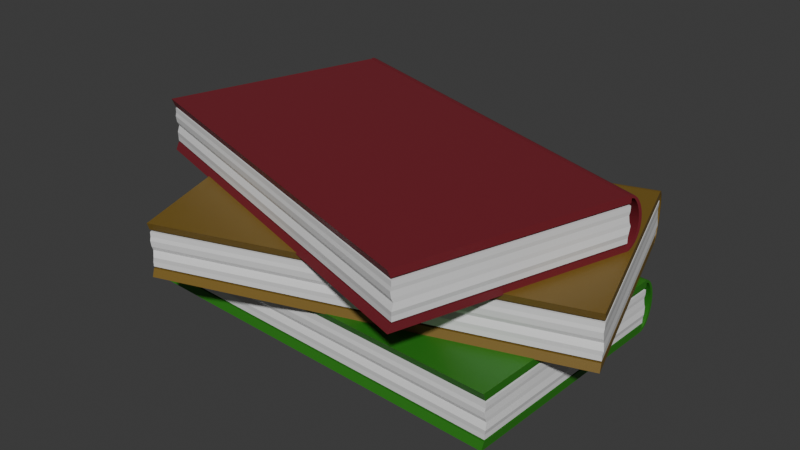 # Source: stackOfBooks.blend  (saved by Blender 5.0.118; exported with 4.5.12 LTS)
import bpy
from mathutils import Matrix  # noqa: F401  (used for matrix-valued properties, if any)

bpy.ops.wm.read_factory_settings(use_empty=True)
scene = bpy.context.scene
scene.name = 'Scene'

# ---- collections
col_collection = bpy.data.collections.new('Collection'); scene.collection.children.link(col_collection)
col_collection_2 = bpy.data.collections.new('Collection 2'); scene.collection.children.link(col_collection_2)

# ---- materials (node trees are filled in below, after node groups)
mat_material_007 = bpy.data.materials.new('Material.007')
mat_material_004 = bpy.data.materials.new('Material.004')
mat_material_005 = bpy.data.materials.new('Material.005')
mat_material_006 = bpy.data.materials.new('Material.006')
mat_material_010 = bpy.data.materials.new('Material.010')
mat_material_008 = bpy.data.materials.new('Material.008')
mat_material_009 = bpy.data.materials.new('Material.009')
mat_material_013 = bpy.data.materials.new('Material.013')
mat_material_011 = bpy.data.materials.new('Material.011')
mat_material_012 = bpy.data.materials.new('Material.012')

# ---- node groups
ng_smooth_by_angle = bpy.data.node_groups.new('Smooth by Angle', 'GeometryNodeTree')
_s = ng_smooth_by_angle.interface.new_socket(name='Mesh', in_out='OUTPUT', socket_type='NodeSocketGeometry')
_s = ng_smooth_by_angle.interface.new_socket(name='Mesh', in_out='INPUT', socket_type='NodeSocketGeometry')
_s = ng_smooth_by_angle.interface.new_socket(name='Angle', in_out='INPUT', socket_type='NodeSocketFloat')
_s.subtype = 'ANGLE'
_s.default_value = 0.5236
_s.min_value = 0.0
_s.max_value = 3.142
_s.description = 'Maximum face angle for smooth edges'
_s = ng_smooth_by_angle.interface.new_socket(name='Ignore Sharpness', in_out='INPUT', socket_type='NodeSocketBool')
_s.force_non_field = True
ng_smooth_by_angle.is_modifier = True
_N = ng_smooth_by_angle.nodes; _L = ng_smooth_by_angle.links
n0 = _N.new('GeometryNodeSetShadeSmooth'); n0.name = 'Set Shade Smooth'; n0.location = (120, -80)
n0.domain = 'EDGE'
n1 = _N.new('GeometryNodeSetShadeSmooth'); n1.name = 'Set Shade Smooth.001'; n1.location = (300, -80)
n2 = _N.new('NodeGroupOutput'); n2.name = 'Group Output'; n2.location = (480, -80)
n3 = _N.new('GeometryNodeInputMeshEdgeAngle'); n3.name = 'Edge Angle'; n3.location = (-440, -240)
n4 = _N.new('NodeGroupInput'); n4.name = 'Group Input'; n4.location = (-80, -80)
n5 = _N.new('GeometryNodeInputEdgeSmooth'); n5.name = 'Is Edge Smooth'; n5.location = (-260, -120)
n6 = _N.new('GeometryNodeInputShadeSmooth'); n6.name = 'Is Shade Smooth'; n6.location = (-440, -397)
n7 = _N.new('FunctionNodeCompare'); n7.name = 'Compare'; n7.location = (-260, -260)
n7.operation = 'LESS_EQUAL'
n7.inputs[6].default_value = (0.0, 0.0, 0.0, 0.0)
n7.inputs[7].default_value = (0.0, 0.0, 0.0, 0.0)
n8 = _N.new('FunctionNodeBooleanMath'); n8.name = 'Boolean Math.001'; n8.location = (-80, -260)
n9 = _N.new('NodeGroupInput'); n9.name = 'Group Input.001'; n9.location = (-440, -329)
n10 = _N.new('NodeGroupInput'); n10.name = 'Group Input.002'; n10.location = (-259, -189)
n11 = _N.new('FunctionNodeBooleanMath'); n11.name = 'Boolean Math'; n11.location = (-80, -149)
n11.operation = 'OR'
n12 = _N.new('FunctionNodeBooleanMath'); n12.name = 'Boolean Math.002'; n12.location = (-260, -380)
n12.operation = 'OR'
n13 = _N.new('NodeGroupInput'); n13.name = 'Group Input.003'; n13.location = (-440, -460)
_L.new(n3.outputs[0], n7.inputs[0])
_L.new(n1.outputs[0], n2.inputs[0])
_L.new(n9.outputs[1], n7.inputs[1])
_L.new(n7.outputs[0], n8.inputs[0])
_L.new(n4.outputs[0], n0.inputs[0])
_L.new(n0.outputs[0], n1.inputs[0])
_L.new(n8.outputs[0], n0.inputs[2])
_L.new(n10.outputs[2], n11.inputs[1])
_L.new(n5.outputs[0], n11.inputs[0])
_L.new(n11.outputs[0], n0.inputs[1])
_L.new(n13.outputs[2], n12.inputs[1])
_L.new(n6.outputs[0], n12.inputs[0])
_L.new(n12.outputs[0], n8.inputs[1])
n2.is_active_output = True

# ---- material node trees
mat_material_007.use_nodes = True; mat_material_007.node_tree.nodes.clear()
_N = mat_material_007.node_tree.nodes; _L = mat_material_007.node_tree.links
n0 = _N.new('ShaderNodeBsdfPrincipled'); n0.name = 'Principled BSDF'; n0.location = (-200, 100)
n0.inputs[0].default_value = (0.1878, 0.01681, 0.02624, 1.0)
n1 = _N.new('ShaderNodeOutputMaterial'); n1.name = 'Material Output'; n1.location = (200, 100)
_L.new(n0.outputs[0], n1.inputs[0])
n1.is_active_output = True
mat_material_004.use_nodes = True; mat_material_004.node_tree.nodes.clear()
_N = mat_material_004.node_tree.nodes; _L = mat_material_004.node_tree.links
n0 = _N.new('ShaderNodeBsdfPrincipled'); n0.name = 'Principled BSDF'; n0.location = (-200, 100)
n1 = _N.new('ShaderNodeOutputMaterial'); n1.name = 'Material Output'; n1.location = (200, 100)
_L.new(n0.outputs[0], n1.inputs[0])
n1.is_active_output = True
mat_material_005.use_nodes = True; mat_material_005.node_tree.nodes.clear()
_N = mat_material_005.node_tree.nodes; _L = mat_material_005.node_tree.links
n0 = _N.new('ShaderNodeBsdfPrincipled'); n0.name = 'Principled BSDF'; n0.location = (-200, 100)
n0.inputs[0].default_value = (0.1878, 0.01681, 0.02624, 1.0)
n1 = _N.new('ShaderNodeOutputMaterial'); n1.name = 'Material Output'; n1.location = (200, 100)
_L.new(n0.outputs[0], n1.inputs[0])
n1.is_active_output = True
mat_material_006.use_nodes = True; mat_material_006.node_tree.nodes.clear()
_N = mat_material_006.node_tree.nodes; _L = mat_material_006.node_tree.links
n0 = _N.new('ShaderNodeBsdfPrincipled'); n0.name = 'Principled BSDF'; n0.location = (-200, 100)
n0.inputs[0].default_value = (0.1878, 0.01681, 0.02624, 1.0)
n1 = _N.new('ShaderNodeOutputMaterial'); n1.name = 'Material Output'; n1.location = (200, 100)
_L.new(n0.outputs[0], n1.inputs[0])
n1.is_active_output = True
mat_material_010.use_nodes = True; mat_material_010.node_tree.nodes.clear()
_N = mat_material_010.node_tree.nodes; _L = mat_material_010.node_tree.links
n0 = _N.new('ShaderNodeBsdfPrincipled'); n0.name = 'Principled BSDF'; n0.location = (-200, 100)
n0.inputs[0].default_value = (0.1878, 0.1144, 0.01764, 1.0)
n1 = _N.new('ShaderNodeOutputMaterial'); n1.name = 'Material Output'; n1.location = (200, 100)
_L.new(n0.outputs[0], n1.inputs[0])
n1.is_active_output = True
mat_material_008.use_nodes = True; mat_material_008.node_tree.nodes.clear()
_N = mat_material_008.node_tree.nodes; _L = mat_material_008.node_tree.links
n0 = _N.new('ShaderNodeBsdfPrincipled'); n0.name = 'Principled BSDF'; n0.location = (-200, 100)
n0.inputs[0].default_value = (0.1878, 0.1144, 0.01764, 1.0)
n1 = _N.new('ShaderNodeOutputMaterial'); n1.name = 'Material Output'; n1.location = (200, 100)
_L.new(n0.outputs[0], n1.inputs[0])
n1.is_active_output = True
mat_material_009.use_nodes = True; mat_material_009.node_tree.nodes.clear()
_N = mat_material_009.node_tree.nodes; _L = mat_material_009.node_tree.links
n0 = _N.new('ShaderNodeBsdfPrincipled'); n0.name = 'Principled BSDF'; n0.location = (-200, 100)
n0.inputs[0].default_value = (0.1878, 0.1144, 0.01764, 1.0)
n1 = _N.new('ShaderNodeOutputMaterial'); n1.name = 'Material Output'; n1.location = (200, 100)
_L.new(n0.outputs[0], n1.inputs[0])
n1.is_active_output = True
mat_material_013.use_nodes = True; mat_material_013.node_tree.nodes.clear()
_N = mat_material_013.node_tree.nodes; _L = mat_material_013.node_tree.links
n0 = _N.new('ShaderNodeBsdfPrincipled'); n0.name = 'Principled BSDF'; n0.location = (-200, 100)
n0.inputs[0].default_value = (0.02519, 0.1878, 0.01096, 1.0)
n1 = _N.new('ShaderNodeOutputMaterial'); n1.name = 'Material Output'; n1.location = (200, 100)
_L.new(n0.outputs[0], n1.inputs[0])
n1.is_active_output = True
mat_material_011.use_nodes = True; mat_material_011.node_tree.nodes.clear()
_N = mat_material_011.node_tree.nodes; _L = mat_material_011.node_tree.links
n0 = _N.new('ShaderNodeBsdfPrincipled'); n0.name = 'Principled BSDF'; n0.location = (-200, 100)
n0.inputs[0].default_value = (0.02519, 0.1878, 0.01096, 1.0)
n1 = _N.new('ShaderNodeOutputMaterial'); n1.name = 'Material Output'; n1.location = (200, 100)
_L.new(n0.outputs[0], n1.inputs[0])
n1.is_active_output = True
mat_material_012.use_nodes = True; mat_material_012.node_tree.nodes.clear()
_N = mat_material_012.node_tree.nodes; _L = mat_material_012.node_tree.links
n0 = _N.new('ShaderNodeBsdfPrincipled'); n0.name = 'Principled BSDF'; n0.location = (-200, 100)
n0.inputs[0].default_value = (0.02519, 0.1878, 0.01096, 1.0)
n1 = _N.new('ShaderNodeOutputMaterial'); n1.name = 'Material Output'; n1.location = (200, 100)
_L.new(n0.outputs[0], n1.inputs[0])
n1.is_active_output = True

# ---- world
world_world = bpy.data.worlds.new('World'); scene.world = world_world
world_world.use_nodes = True; world_world.node_tree.nodes.clear()
_N = world_world.node_tree.nodes; _L = world_world.node_tree.links
n0 = _N.new('ShaderNodeOutputWorld'); n0.name = 'World Output'; n0.location = (200, 100)
n1 = _N.new('ShaderNodeBackground'); n1.name = 'Background'; n1.location = (-200, 100)
n1.inputs[0].default_value = (0.05088, 0.05088, 0.05088, 1.0)
_L.new(n1.outputs[0], n0.inputs[0])
n0.is_active_output = True
world_world.color = (0.05088, 0.05088, 0.05088)
world_world.sun_shadow_jitter_overblur = 0.0

# ---- meshes
me_cube_004 = bpy.data.meshes.new('Cube.004')
me_cube_004.from_pydata([(-1.0, -1.02, -1.0), (-1.0, -1.002, -0.9728), (-1.0, 0.3258, -1.0), (-1.0, 0.3258, -0.9728), (1.0, -1.02, -1.0), (1.0, -1.002, -0.9728), (1.0, 0.3258, -1.0), (1.0, 0.3258, -0.9728)], [], [(0, 1, 3, 2), (2, 3, 7, 6), (6, 7, 5, 4), (4, 5, 1, 0), (2, 6, 4, 0), (7, 3, 1, 5)])
_uv = me_cube_004.uv_layers.new(name='UVMap')
_uv.uv.foreach_set('vector', [0.375, 0.0, 0.625, 0.0, 0.625, 0.25, 0.375, 0.25, 0.375, 0.25, 0.625, 0.25, 0.625, 0.5, 0.375, 0.5, 0.375, 0.5, 0.625, 0.5, 0.625, 0.75, 0.375, 0.75, 0.375, 0.75, 0.625, 0.75, 0.625, 1.0, 0.375, 1.0, 0.125, 0.5, 0.375, 0.5, 0.375, 0.75, 0.125, 0.75, 0.625, 0.5, 0.875, 0.5, 0.875, 0.75, 0.625, 0.75])
me_cube_004.materials.append(mat_material_007)
me_cube_004.update()
me_cube_005 = bpy.data.meshes.new('Cube.005')
me_cube_005.from_pydata([(-1.0, -1.0, -1.0), (-1.0, -1.0, -0.8775), (-1.0, 0.3258, -1.0), (-1.0, 0.3258, -0.8775), (1.0, -1.0, -1.0), (1.0, -1.0, -0.8775), (1.0, 0.3258, -1.0), (1.0, 0.3258, -0.8775), (-1.0, -1.0, -0.9825), (-0.9951, -1.003, -0.9667), (-0.9997, -0.9896, -0.9444), (-1.0, -1.0, -0.93), (-1.002, -1.004, -0.9083), (-1.0, -1.0, -0.895), (-1.0, 0.3258, -0.895), (-1.002, 0.3218, -0.9083), (-1.0, 0.3258, -0.93), (-0.9997, 0.3362, -0.9444), (-0.9951, 0.3232, -0.9667), (-1.0, 0.3258, -0.9825), (1.0, 0.3258, -0.895), (0.9979, 0.3218, -0.9083), (1.0, 0.3258, -0.93), (1.0, 0.3362, -0.9444), (1.005, 0.3232, -0.9667), (1.0, 0.3258, -0.9825), (1.0, -1.0, -0.895), (0.9979, -1.004, -0.9083), (1.0, -1.0, -0.93), (1.0, -0.9896, -0.9444), (1.005, -1.003, -0.9667), (1.0, -1.0, -0.9825)], [], [(13, 1, 3, 14), (14, 3, 7, 20), (20, 7, 5, 26), (26, 5, 1, 13), (2, 6, 4, 0), (7, 3, 1, 5), (4, 31, 8, 0), (31, 30, 9, 8), (30, 29, 10, 9), (29, 28, 11, 10), (28, 27, 12, 11), (27, 26, 13, 12), (6, 25, 31, 4), (25, 24, 30, 31), (24, 23, 29, 30), (23, 22, 28, 29), (22, 21, 27, 28), (21, 20, 26, 27), (2, 19, 25, 6), (19, 18, 24, 25), (18, 17, 23, 24), (17, 16, 22, 23), (16, 15, 21, 22), (15, 14, 20, 21), (0, 8, 19, 2), (8, 9, 18, 19), (9, 10, 17, 18), (10, 11, 16, 17), (11, 12, 15, 16), (12, 13, 14, 15)])
_uv = me_cube_005.uv_layers.new(name='UVMap')
_uv.uv.foreach_set('vector', [0.5893, 0.0, 0.625, 0.0, 0.625, 0.25, 0.5893, 0.25, 0.5893, 0.25, 0.625, 0.25, 0.625, 0.5, 0.5893, 0.5, 0.5893, 0.5, 0.625, 0.5, 0.625, 0.75, 0.5893, 0.75, 0.5893, 0.75, 0.625, 0.75, 0.625, 1.0, 0.5893, 1.0, 0.125, 0.5, 0.375, 0.5, 0.375, 0.75, 0.125, 0.75, 0.625, 0.5, 0.875, 0.5, 0.875, 0.75, 0.625, 0.75, 0.375, 0.75, 0.4107, 0.75, 0.4107, 1.0, 0.375, 1.0, 0.4107, 0.75, 0.4464, 0.75, 0.4464, 1.0, 0.4107, 1.0, 0.4464, 0.75, 0.4821, 0.75, 0.4821, 1.0, 0.4464, 1.0, 0.4821, 0.75, 0.5179, 0.75, 0.5179, 1.0, 0.4821, 1.0, 0.5179, 0.75, 0.5536, 0.75, 0.5536, 1.0, 0.5179, 1.0, 0.5536, 0.75, 0.5893, 0.75, 0.5893, 1.0, 0.5536, 1.0, 0.375, 0.5, 0.4107, 0.5, 0.4107, 0.75, 0.375, 0.75, 0.4107, 0.5, 0.4464, 0.5, 0.4464, 0.75, 0.4107, 0.75, 0.4464, 0.5, 0.4821, 0.5, 0.4821, 0.75, 0.4464, 0.75, 0.4821, 0.5, 0.5179, 0.5, 0.5179, 0.75, 0.4821, 0.75, 0.5179, 0.5, 0.5536, 0.5, 0.5536, 0.75, 0.5179, 0.75, 0.5536, 0.5, 0.5893, 0.5, 0.5893, 0.75, 0.5536, 0.75, 0.375, 0.25, 0.4107, 0.25, 0.4107, 0.5, 0.375, 0.5, 0.4107, 0.25, 0.4464, 0.25, 0.4464, 0.5, 0.4107, 0.5, 0.4464, 0.25, 0.4821, 0.25, 0.4821, 0.5, 0.4464, 0.5, 0.4821, 0.25, 0.5179, 0.25, 0.5179, 0.5, 0.4821, 0.5, 0.5179, 0.25, 0.5536, 0.25, 0.5536, 0.5, 0.5179, 0.5, 0.5536, 0.25, 0.5893, 0.25, 0.5893, 0.5, 0.5536, 0.5, 0.375, 0.0, 0.4107, 0.0, 0.4107, 0.25, 0.375, 0.25, 0.4107, 0.0, 0.4464, 0.0, 0.4464, 0.25, 0.4107, 0.25, 0.4464, 0.0, 0.4821, 0.0, 0.4821, 0.25, 0.4464, 0.25, 0.4821, 0.0, 0.5179, 0.0, 0.5179, 0.25, 0.4821, 0.25, 0.5179, 0.0, 0.5536, 0.0, 0.5536, 0.25, 0.5179, 0.25, 0.5536, 0.0, 0.5893, 0.0, 0.5893, 0.25, 0.5536, 0.25])
me_cube_005.materials.append(mat_material_004)
me_cube_005.update()
me_cube_006 = bpy.data.meshes.new('Cube.006')
me_cube_006.from_pydata([(-1.0, -1.002, -1.0), (-1.0, -1.02, -0.9728), (-1.0, 0.3258, -1.0), (-1.0, 0.3258, -0.9728), (1.0, -1.002, -1.0), (1.0, -1.02, -0.9728), (1.0, 0.3258, -1.0), (1.0, 0.3258, -0.9728)], [], [(0, 1, 3, 2), (2, 3, 7, 6), (6, 7, 5, 4), (4, 5, 1, 0), (2, 6, 4, 0), (7, 3, 1, 5)])
_uv = me_cube_006.uv_layers.new(name='UVMap')
_uv.uv.foreach_set('vector', [0.375, 0.0, 0.625, 0.0, 0.625, 0.25, 0.375, 0.25, 0.375, 0.25, 0.625, 0.25, 0.625, 0.5, 0.375, 0.5, 0.375, 0.5, 0.625, 0.5, 0.625, 0.75, 0.375, 0.75, 0.375, 0.75, 0.625, 0.75, 0.625, 1.0, 0.375, 1.0, 0.125, 0.5, 0.375, 0.5, 0.375, 0.75, 0.125, 0.75, 0.625, 0.5, 0.875, 0.5, 0.875, 0.75, 0.625, 0.75])
me_cube_006.materials.append(mat_material_005)
me_cube_006.update()
me_cylinder_001 = bpy.data.meshes.new('Cylinder.001')
me_cylinder_001.from_pydata([(-6.685e-07, 1.0, -9.854), (7.522e-07, 1.0, 10.96), (0.1951, 0.9808, -9.854), (0.1951, 0.9808, 10.96), (0.3827, 0.9239, -9.854), (0.3827, 0.9239, 10.96), (0.5556, 0.8315, -9.854), (0.5556, 0.8315, 10.96), (0.7071, 0.7071, -9.854), (0.7071, 0.7071, 10.96), (0.8315, 0.5556, -9.854), (0.8315, 0.5556, 10.96), (0.9239, 0.3827, -9.854), (0.9239, 0.3827, 10.96), (0.9808, 0.1951, -9.854), (0.9808, 0.1951, 10.96), (-0.9808, 0.1951, -9.854), (-0.9808, 0.1951, 10.96), (-0.9239, 0.3827, -9.854), (-0.9239, 0.3827, 10.96), (-0.8315, 0.5556, -9.854), (-0.8315, 0.5556, 10.96), (-0.7071, 0.7071, -9.854), (-0.7071, 0.7071, 10.96), (-0.5556, 0.8315, -9.854), (-0.5556, 0.8315, 10.96), (-0.3827, 0.9239, -9.854), (-0.3827, 0.9239, 10.96), (-0.1951, 0.9808, -9.854), (-0.1951, 0.9808, 10.96), (-6.703e-07, 0.8151, -9.854), (0.1951, 0.7958, -9.854), (0.1951, 0.7958, 10.96), (7.504e-07, 0.8151, 10.96), (0.3827, 0.7389, -9.854), (0.3827, 0.7389, 10.96), (0.5556, 0.6465, -9.854), (0.5556, 0.6465, 10.96), (0.7071, 0.5222, -9.854), (0.7071, 0.5222, 10.96), (0.8315, 0.3706, -9.854), (0.8315, 0.3706, 10.96), (0.8699, 0.1977, -9.854), (0.8699, 0.1977, 10.96), (0.9808, 0.01015, -9.854), (0.9808, 0.01015, 10.96), (-0.9808, 0.01015, 10.96), (-0.9808, 0.01015, -9.854), (-0.8586, 0.1977, -9.854), (-0.8586, 0.1977, 10.96), (-0.8315, 0.3706, -9.854), (-0.8315, 0.3706, 10.96), (-0.7071, 0.5222, -9.854), (-0.7071, 0.5222, 10.96), (-0.5556, 0.6465, -9.854), (-0.5556, 0.6465, 10.96), (-0.3827, 0.7389, -9.854), (-0.3827, 0.7389, 10.96), (-0.1951, 0.7958, -9.854), (-0.1951, 0.7958, 10.96)], [], [(0, 2, 3, 1), (2, 4, 5, 3), (4, 6, 7, 5), (6, 8, 9, 7), (8, 10, 11, 9), (10, 12, 13, 11), (12, 14, 15, 13), (16, 18, 19, 17), (18, 20, 21, 19), (20, 22, 23, 21), (22, 24, 25, 23), (24, 26, 27, 25), (26, 28, 29, 27), (28, 0, 1, 29), (30, 33, 32, 31), (31, 32, 35, 34), (34, 35, 37, 36), (36, 37, 39, 38), (38, 39, 41, 40), (40, 41, 43, 42), (42, 43, 45, 44), (47, 46, 49, 48), (48, 49, 51, 50), (50, 51, 53, 52), (52, 53, 55, 54), (54, 55, 57, 56), (56, 57, 59, 58), (58, 59, 33, 30), (7, 9, 39, 37), (28, 26, 56, 58), (27, 29, 59, 57), (20, 18, 48, 50), (10, 8, 38, 40), (2, 0, 30, 31), (19, 21, 51, 49), (9, 11, 41, 39), (0, 28, 58, 30), (1, 3, 32, 33), (29, 1, 33, 59), (22, 20, 50, 52), (12, 10, 40, 42), (21, 23, 53, 51), (11, 13, 43, 41), (4, 2, 31, 34), (3, 5, 35, 32), (24, 22, 52, 54), (14, 12, 42, 44), (23, 25, 55, 53), (13, 15, 45, 43), (6, 4, 34, 36), (15, 14, 44, 45), (5, 7, 37, 35), (26, 24, 54, 56), (16, 17, 46, 47), (25, 27, 57, 55), (18, 16, 47, 48), (8, 6, 36, 38), (17, 19, 49, 46)])
me_cylinder_001.polygons.foreach_set('use_smooth', [True] * 58)
_uv = me_cylinder_001.uv_layers.new(name='UVMap')
_uv.uv.foreach_set('vector', [1.0, 0.5, 0.9688, 0.5, 0.9688, 1.0, 1.0, 1.0, 0.9688, 0.5, 0.9375, 0.5, 0.9375, 1.0, 0.9688, 1.0, 0.9375, 0.5, 0.9062, 0.5, 0.9062, 1.0, 0.9375, 1.0, 0.9062, 0.5, 0.875, 0.5, 0.875, 1.0, 0.9062, 1.0, 0.875, 0.5, 0.8438, 0.5, 0.8438, 1.0, 0.875, 1.0, 0.8438, 0.5, 0.8125, 0.5, 0.8125, 1.0, 0.8438, 1.0, 0.8125, 0.5, 0.7812, 0.5, 0.7812, 1.0, 0.8125, 1.0, 0.2188, 0.5, 0.1875, 0.5, 0.1875, 1.0, 0.2188, 1.0, 0.1875, 0.5, 0.1562, 0.5, 0.1562, 1.0, 0.1875, 1.0, 0.1562, 0.5, 0.125, 0.5, 0.125, 1.0, 0.1562, 1.0, 0.125, 0.5, 0.09375, 0.5, 0.09375, 1.0, 0.125, 1.0, 0.09375, 0.5, 0.0625, 0.5, 0.0625, 1.0, 0.09375, 1.0, 0.0625, 0.5, 0.03125, 0.5, 0.03125, 1.0, 0.0625, 1.0, 0.03125, 0.5, 0.0, 0.5, 0.0, 1.0, 0.03125, 1.0, 1.0, 0.5, 1.0, 1.0, 0.9688, 1.0, 0.9688, 0.5, 0.9688, 0.5, 0.9688, 1.0, 0.9375, 1.0, 0.9375, 0.5, 0.9375, 0.5, 0.9375, 1.0, 0.9062, 1.0, 0.9062, 0.5, 0.9062, 0.5, 0.9062, 1.0, 0.875, 1.0, 0.875, 0.5, 0.875, 0.5, 0.875, 1.0, 0.8438, 1.0, 0.8438, 0.5, 0.8438, 0.5, 0.8438, 1.0, 0.8125, 1.0, 0.8125, 0.5, 0.8125, 0.5, 0.8125, 1.0, 0.7812, 1.0, 0.7812, 0.5, 0.2188, 0.5, 0.2188, 1.0, 0.1875, 1.0, 0.1875, 0.5, 0.1875, 0.5, 0.1875, 1.0, 0.1562, 1.0, 0.1562, 0.5, 0.1562, 0.5, 0.1562, 1.0, 0.125, 1.0, 0.125, 0.5, 0.125, 0.5, 0.125, 1.0, 0.09375, 1.0, 0.09375, 0.5, 0.09375, 0.5, 0.09375, 1.0, 0.0625, 1.0, 0.0625, 0.5, 0.0625, 0.5, 0.0625, 1.0, 0.03125, 1.0, 0.03125, 0.5, 0.03125, 0.5, 0.03125, 1.0, 0.0, 1.0, 0.0, 0.5, 0.9062, 1.0, 0.875, 1.0, 0.875, 1.0, 0.9062, 1.0, 0.03125, 0.5, 0.0625, 0.5, 0.0625, 0.5, 0.03125, 0.5, 0.0625, 1.0, 0.03125, 1.0, 0.03125, 1.0, 0.0625, 1.0, 0.1562, 0.5, 0.1875, 0.5, 0.1875, 0.5, 0.1562, 0.5, 0.8438, 0.5, 0.875, 0.5, 0.875, 0.5, 0.8438, 0.5, 0.9688, 0.5, 1.0, 0.5, 1.0, 0.5, 0.9688, 0.5, 0.1875, 1.0, 0.1562, 1.0, 0.1562, 1.0, 0.1875, 1.0, 0.875, 1.0, 0.8438, 1.0, 0.8438, 1.0, 0.875, 1.0, 0.0, 0.5, 0.03125, 0.5, 0.03125, 0.5, 0.0, 0.5, 1.0, 1.0, 0.9688, 1.0, 0.9688, 1.0, 1.0, 1.0, 0.03125, 1.0, 0.0, 1.0, 0.0, 1.0, 0.03125, 1.0, 0.125, 0.5, 0.1562, 0.5, 0.1562, 0.5, 0.125, 0.5, 0.8125, 0.5, 0.8438, 0.5, 0.8438, 0.5, 0.8125, 0.5, 0.1562, 1.0, 0.125, 1.0, 0.125, 1.0, 0.1562, 1.0, 0.8438, 1.0, 0.8125, 1.0, 0.8125, 1.0, 0.8438, 1.0, 0.9375, 0.5, 0.9688, 0.5, 0.9688, 0.5, 0.9375, 0.5, 0.9688, 1.0, 0.9375, 1.0, 0.9375, 1.0, 0.9688, 1.0, 0.09375, 0.5, 0.125, 0.5, 0.125, 0.5, 0.09375, 0.5, 0.7812, 0.5, 0.8125, 0.5, 0.8125, 0.5, 0.7812, 0.5, 0.125, 1.0, 0.09375, 1.0, 0.09375, 1.0, 0.125, 1.0, 0.8125, 1.0, 0.7812, 1.0, 0.7812, 1.0, 0.8125, 1.0, 0.9062, 0.5, 0.9375, 0.5, 0.9375, 0.5, 0.9062, 0.5, 0.7812, 1.0, 0.7812, 0.5, 0.7812, 0.5, 0.7812, 1.0, 0.9375, 1.0, 0.9062, 1.0, 0.9062, 1.0, 0.9375, 1.0, 0.0625, 0.5, 0.09375, 0.5, 0.09375, 0.5, 0.0625, 0.5, 0.2188, 0.5, 0.2188, 1.0, 0.2188, 1.0, 0.2188, 0.5, 0.09375, 1.0, 0.0625, 1.0, 0.0625, 1.0, 0.09375, 1.0, 0.1875, 0.5, 0.2188, 0.5, 0.2188, 0.5, 0.1875, 0.5, 0.875, 0.5, 0.9062, 0.5, 0.9062, 0.5, 0.875, 0.5, 0.2188, 1.0, 0.1875, 1.0, 0.1875, 1.0, 0.2188, 1.0])
me_cylinder_001.materials.append(mat_material_006)
me_cylinder_001.update()
me_cube_007 = bpy.data.meshes.new('Cube.007')
me_cube_007.from_pydata([(-1.0, -1.02, -1.0), (-1.0, -1.002, -0.9728), (-1.0, 0.3258, -1.0), (-1.0, 0.3258, -0.9728), (1.0, -1.02, -1.0), (1.0, -1.002, -0.9728), (1.0, 0.3258, -1.0), (1.0, 0.3258, -0.9728)], [], [(0, 1, 3, 2), (2, 3, 7, 6), (6, 7, 5, 4), (4, 5, 1, 0), (2, 6, 4, 0), (7, 3, 1, 5)])
_uv = me_cube_007.uv_layers.new(name='UVMap')
_uv.uv.foreach_set('vector', [0.375, 0.0, 0.625, 0.0, 0.625, 0.25, 0.375, 0.25, 0.375, 0.25, 0.625, 0.25, 0.625, 0.5, 0.375, 0.5, 0.375, 0.5, 0.625, 0.5, 0.625, 0.75, 0.375, 0.75, 0.375, 0.75, 0.625, 0.75, 0.625, 1.0, 0.375, 1.0, 0.125, 0.5, 0.375, 0.5, 0.375, 0.75, 0.125, 0.75, 0.625, 0.5, 0.875, 0.5, 0.875, 0.75, 0.625, 0.75])
me_cube_007.materials.append(mat_material_010)
me_cube_007.update()
me_cube_008 = bpy.data.meshes.new('Cube.008')
me_cube_008.from_pydata([(-1.0, -1.0, -1.0), (-1.0, -1.0, -0.8775), (-1.0, 0.3258, -1.0), (-1.0, 0.3258, -0.8775), (1.0, -1.0, -1.0), (1.0, -1.0, -0.8775), (1.0, 0.3258, -1.0), (1.0, 0.3258, -0.8775), (-1.0, -1.0, -0.9825), (-0.9951, -1.003, -0.9667), (-0.9997, -0.9896, -0.9444), (-1.0, -1.0, -0.93), (-1.002, -1.004, -0.9083), (-1.0, -1.0, -0.895), (-1.0, 0.3258, -0.895), (-1.002, 0.3218, -0.9083), (-1.0, 0.3258, -0.93), (-0.9997, 0.3362, -0.9444), (-0.9951, 0.3232, -0.9667), (-1.0, 0.3258, -0.9825), (1.0, 0.3258, -0.895), (0.9979, 0.3218, -0.9083), (1.0, 0.3258, -0.93), (1.0, 0.3362, -0.9444), (1.005, 0.3232, -0.9667), (1.0, 0.3258, -0.9825), (1.0, -1.0, -0.895), (0.9979, -1.004, -0.9083), (1.0, -1.0, -0.93), (1.0, -0.9896, -0.9444), (1.005, -1.003, -0.9667), (1.0, -1.0, -0.9825)], [], [(13, 1, 3, 14), (14, 3, 7, 20), (20, 7, 5, 26), (26, 5, 1, 13), (2, 6, 4, 0), (7, 3, 1, 5), (4, 31, 8, 0), (31, 30, 9, 8), (30, 29, 10, 9), (29, 28, 11, 10), (28, 27, 12, 11), (27, 26, 13, 12), (6, 25, 31, 4), (25, 24, 30, 31), (24, 23, 29, 30), (23, 22, 28, 29), (22, 21, 27, 28), (21, 20, 26, 27), (2, 19, 25, 6), (19, 18, 24, 25), (18, 17, 23, 24), (17, 16, 22, 23), (16, 15, 21, 22), (15, 14, 20, 21), (0, 8, 19, 2), (8, 9, 18, 19), (9, 10, 17, 18), (10, 11, 16, 17), (11, 12, 15, 16), (12, 13, 14, 15)])
_uv = me_cube_008.uv_layers.new(name='UVMap')
_uv.uv.foreach_set('vector', [0.5893, 0.0, 0.625, 0.0, 0.625, 0.25, 0.5893, 0.25, 0.5893, 0.25, 0.625, 0.25, 0.625, 0.5, 0.5893, 0.5, 0.5893, 0.5, 0.625, 0.5, 0.625, 0.75, 0.5893, 0.75, 0.5893, 0.75, 0.625, 0.75, 0.625, 1.0, 0.5893, 1.0, 0.125, 0.5, 0.375, 0.5, 0.375, 0.75, 0.125, 0.75, 0.625, 0.5, 0.875, 0.5, 0.875, 0.75, 0.625, 0.75, 0.375, 0.75, 0.4107, 0.75, 0.4107, 1.0, 0.375, 1.0, 0.4107, 0.75, 0.4464, 0.75, 0.4464, 1.0, 0.4107, 1.0, 0.4464, 0.75, 0.4821, 0.75, 0.4821, 1.0, 0.4464, 1.0, 0.4821, 0.75, 0.5179, 0.75, 0.5179, 1.0, 0.4821, 1.0, 0.5179, 0.75, 0.5536, 0.75, 0.5536, 1.0, 0.5179, 1.0, 0.5536, 0.75, 0.5893, 0.75, 0.5893, 1.0, 0.5536, 1.0, 0.375, 0.5, 0.4107, 0.5, 0.4107, 0.75, 0.375, 0.75, 0.4107, 0.5, 0.4464, 0.5, 0.4464, 0.75, 0.4107, 0.75, 0.4464, 0.5, 0.4821, 0.5, 0.4821, 0.75, 0.4464, 0.75, 0.4821, 0.5, 0.5179, 0.5, 0.5179, 0.75, 0.4821, 0.75, 0.5179, 0.5, 0.5536, 0.5, 0.5536, 0.75, 0.5179, 0.75, 0.5536, 0.5, 0.5893, 0.5, 0.5893, 0.75, 0.5536, 0.75, 0.375, 0.25, 0.4107, 0.25, 0.4107, 0.5, 0.375, 0.5, 0.4107, 0.25, 0.4464, 0.25, 0.4464, 0.5, 0.4107, 0.5, 0.4464, 0.25, 0.4821, 0.25, 0.4821, 0.5, 0.4464, 0.5, 0.4821, 0.25, 0.5179, 0.25, 0.5179, 0.5, 0.4821, 0.5, 0.5179, 0.25, 0.5536, 0.25, 0.5536, 0.5, 0.5179, 0.5, 0.5536, 0.25, 0.5893, 0.25, 0.5893, 0.5, 0.5536, 0.5, 0.375, 0.0, 0.4107, 0.0, 0.4107, 0.25, 0.375, 0.25, 0.4107, 0.0, 0.4464, 0.0, 0.4464, 0.25, 0.4107, 0.25, 0.4464, 0.0, 0.4821, 0.0, 0.4821, 0.25, 0.4464, 0.25, 0.4821, 0.0, 0.5179, 0.0, 0.5179, 0.25, 0.4821, 0.25, 0.5179, 0.0, 0.5536, 0.0, 0.5536, 0.25, 0.5179, 0.25, 0.5536, 0.0, 0.5893, 0.0, 0.5893, 0.25, 0.5536, 0.25])
me_cube_008.materials.append(mat_material_004)
me_cube_008.update()
me_cube_009 = bpy.data.meshes.new('Cube.009')
me_cube_009.from_pydata([(-1.0, -1.002, -1.0), (-1.0, -1.02, -0.9728), (-1.0, 0.3258, -1.0), (-1.0, 0.3258, -0.9728), (1.0, -1.002, -1.0), (1.0, -1.02, -0.9728), (1.0, 0.3258, -1.0), (1.0, 0.3258, -0.9728)], [], [(0, 1, 3, 2), (2, 3, 7, 6), (6, 7, 5, 4), (4, 5, 1, 0), (2, 6, 4, 0), (7, 3, 1, 5)])
_uv = me_cube_009.uv_layers.new(name='UVMap')
_uv.uv.foreach_set('vector', [0.375, 0.0, 0.625, 0.0, 0.625, 0.25, 0.375, 0.25, 0.375, 0.25, 0.625, 0.25, 0.625, 0.5, 0.375, 0.5, 0.375, 0.5, 0.625, 0.5, 0.625, 0.75, 0.375, 0.75, 0.375, 0.75, 0.625, 0.75, 0.625, 1.0, 0.375, 1.0, 0.125, 0.5, 0.375, 0.5, 0.375, 0.75, 0.125, 0.75, 0.625, 0.5, 0.875, 0.5, 0.875, 0.75, 0.625, 0.75])
me_cube_009.materials.append(mat_material_008)
me_cube_009.update()
me_cylinder_002 = bpy.data.meshes.new('Cylinder.002')
me_cylinder_002.from_pydata([(-6.685e-07, 1.0, -9.854), (7.522e-07, 1.0, 10.96), (0.1951, 0.9808, -9.854), (0.1951, 0.9808, 10.96), (0.3827, 0.9239, -9.854), (0.3827, 0.9239, 10.96), (0.5556, 0.8315, -9.854), (0.5556, 0.8315, 10.96), (0.7071, 0.7071, -9.854), (0.7071, 0.7071, 10.96), (0.8315, 0.5556, -9.854), (0.8315, 0.5556, 10.96), (0.9239, 0.3827, -9.854), (0.9239, 0.3827, 10.96), (0.9808, 0.1951, -9.854), (0.9808, 0.1951, 10.96), (-0.9808, 0.1951, -9.854), (-0.9808, 0.1951, 10.96), (-0.9239, 0.3827, -9.854), (-0.9239, 0.3827, 10.96), (-0.8315, 0.5556, -9.854), (-0.8315, 0.5556, 10.96), (-0.7071, 0.7071, -9.854), (-0.7071, 0.7071, 10.96), (-0.5556, 0.8315, -9.854), (-0.5556, 0.8315, 10.96), (-0.3827, 0.9239, -9.854), (-0.3827, 0.9239, 10.96), (-0.1951, 0.9808, -9.854), (-0.1951, 0.9808, 10.96), (-6.703e-07, 0.8151, -9.854), (0.1951, 0.7958, -9.854), (0.1951, 0.7958, 10.96), (7.504e-07, 0.8151, 10.96), (0.3827, 0.7389, -9.854), (0.3827, 0.7389, 10.96), (0.5556, 0.6465, -9.854), (0.5556, 0.6465, 10.96), (0.7071, 0.5222, -9.854), (0.7071, 0.5222, 10.96), (0.8315, 0.3706, -9.854), (0.8315, 0.3706, 10.96), (0.8699, 0.1977, -9.854), (0.8699, 0.1977, 10.96), (0.9808, 0.01015, -9.854), (0.9808, 0.01015, 10.96), (-0.9808, 0.01015, 10.96), (-0.9808, 0.01015, -9.854), (-0.8586, 0.1977, -9.854), (-0.8586, 0.1977, 10.96), (-0.8315, 0.3706, -9.854), (-0.8315, 0.3706, 10.96), (-0.7071, 0.5222, -9.854), (-0.7071, 0.5222, 10.96), (-0.5556, 0.6465, -9.854), (-0.5556, 0.6465, 10.96), (-0.3827, 0.7389, -9.854), (-0.3827, 0.7389, 10.96), (-0.1951, 0.7958, -9.854), (-0.1951, 0.7958, 10.96)], [], [(0, 2, 3, 1), (2, 4, 5, 3), (4, 6, 7, 5), (6, 8, 9, 7), (8, 10, 11, 9), (10, 12, 13, 11), (12, 14, 15, 13), (16, 18, 19, 17), (18, 20, 21, 19), (20, 22, 23, 21), (22, 24, 25, 23), (24, 26, 27, 25), (26, 28, 29, 27), (28, 0, 1, 29), (30, 33, 32, 31), (31, 32, 35, 34), (34, 35, 37, 36), (36, 37, 39, 38), (38, 39, 41, 40), (40, 41, 43, 42), (42, 43, 45, 44), (47, 46, 49, 48), (48, 49, 51, 50), (50, 51, 53, 52), (52, 53, 55, 54), (54, 55, 57, 56), (56, 57, 59, 58), (58, 59, 33, 30), (7, 9, 39, 37), (28, 26, 56, 58), (27, 29, 59, 57), (20, 18, 48, 50), (10, 8, 38, 40), (2, 0, 30, 31), (19, 21, 51, 49), (9, 11, 41, 39), (0, 28, 58, 30), (1, 3, 32, 33), (29, 1, 33, 59), (22, 20, 50, 52), (12, 10, 40, 42), (21, 23, 53, 51), (11, 13, 43, 41), (4, 2, 31, 34), (3, 5, 35, 32), (24, 22, 52, 54), (14, 12, 42, 44), (23, 25, 55, 53), (13, 15, 45, 43), (6, 4, 34, 36), (15, 14, 44, 45), (5, 7, 37, 35), (26, 24, 54, 56), (16, 17, 46, 47), (25, 27, 57, 55), (18, 16, 47, 48), (8, 6, 36, 38), (17, 19, 49, 46)])
me_cylinder_002.polygons.foreach_set('use_smooth', [True] * 58)
_uv = me_cylinder_002.uv_layers.new(name='UVMap')
_uv.uv.foreach_set('vector', [1.0, 0.5, 0.9688, 0.5, 0.9688, 1.0, 1.0, 1.0, 0.9688, 0.5, 0.9375, 0.5, 0.9375, 1.0, 0.9688, 1.0, 0.9375, 0.5, 0.9062, 0.5, 0.9062, 1.0, 0.9375, 1.0, 0.9062, 0.5, 0.875, 0.5, 0.875, 1.0, 0.9062, 1.0, 0.875, 0.5, 0.8438, 0.5, 0.8438, 1.0, 0.875, 1.0, 0.8438, 0.5, 0.8125, 0.5, 0.8125, 1.0, 0.8438, 1.0, 0.8125, 0.5, 0.7812, 0.5, 0.7812, 1.0, 0.8125, 1.0, 0.2188, 0.5, 0.1875, 0.5, 0.1875, 1.0, 0.2188, 1.0, 0.1875, 0.5, 0.1562, 0.5, 0.1562, 1.0, 0.1875, 1.0, 0.1562, 0.5, 0.125, 0.5, 0.125, 1.0, 0.1562, 1.0, 0.125, 0.5, 0.09375, 0.5, 0.09375, 1.0, 0.125, 1.0, 0.09375, 0.5, 0.0625, 0.5, 0.0625, 1.0, 0.09375, 1.0, 0.0625, 0.5, 0.03125, 0.5, 0.03125, 1.0, 0.0625, 1.0, 0.03125, 0.5, 0.0, 0.5, 0.0, 1.0, 0.03125, 1.0, 1.0, 0.5, 1.0, 1.0, 0.9688, 1.0, 0.9688, 0.5, 0.9688, 0.5, 0.9688, 1.0, 0.9375, 1.0, 0.9375, 0.5, 0.9375, 0.5, 0.9375, 1.0, 0.9062, 1.0, 0.9062, 0.5, 0.9062, 0.5, 0.9062, 1.0, 0.875, 1.0, 0.875, 0.5, 0.875, 0.5, 0.875, 1.0, 0.8438, 1.0, 0.8438, 0.5, 0.8438, 0.5, 0.8438, 1.0, 0.8125, 1.0, 0.8125, 0.5, 0.8125, 0.5, 0.8125, 1.0, 0.7812, 1.0, 0.7812, 0.5, 0.2188, 0.5, 0.2188, 1.0, 0.1875, 1.0, 0.1875, 0.5, 0.1875, 0.5, 0.1875, 1.0, 0.1562, 1.0, 0.1562, 0.5, 0.1562, 0.5, 0.1562, 1.0, 0.125, 1.0, 0.125, 0.5, 0.125, 0.5, 0.125, 1.0, 0.09375, 1.0, 0.09375, 0.5, 0.09375, 0.5, 0.09375, 1.0, 0.0625, 1.0, 0.0625, 0.5, 0.0625, 0.5, 0.0625, 1.0, 0.03125, 1.0, 0.03125, 0.5, 0.03125, 0.5, 0.03125, 1.0, 0.0, 1.0, 0.0, 0.5, 0.9062, 1.0, 0.875, 1.0, 0.875, 1.0, 0.9062, 1.0, 0.03125, 0.5, 0.0625, 0.5, 0.0625, 0.5, 0.03125, 0.5, 0.0625, 1.0, 0.03125, 1.0, 0.03125, 1.0, 0.0625, 1.0, 0.1562, 0.5, 0.1875, 0.5, 0.1875, 0.5, 0.1562, 0.5, 0.8438, 0.5, 0.875, 0.5, 0.875, 0.5, 0.8438, 0.5, 0.9688, 0.5, 1.0, 0.5, 1.0, 0.5, 0.9688, 0.5, 0.1875, 1.0, 0.1562, 1.0, 0.1562, 1.0, 0.1875, 1.0, 0.875, 1.0, 0.8438, 1.0, 0.8438, 1.0, 0.875, 1.0, 0.0, 0.5, 0.03125, 0.5, 0.03125, 0.5, 0.0, 0.5, 1.0, 1.0, 0.9688, 1.0, 0.9688, 1.0, 1.0, 1.0, 0.03125, 1.0, 0.0, 1.0, 0.0, 1.0, 0.03125, 1.0, 0.125, 0.5, 0.1562, 0.5, 0.1562, 0.5, 0.125, 0.5, 0.8125, 0.5, 0.8438, 0.5, 0.8438, 0.5, 0.8125, 0.5, 0.1562, 1.0, 0.125, 1.0, 0.125, 1.0, 0.1562, 1.0, 0.8438, 1.0, 0.8125, 1.0, 0.8125, 1.0, 0.8438, 1.0, 0.9375, 0.5, 0.9688, 0.5, 0.9688, 0.5, 0.9375, 0.5, 0.9688, 1.0, 0.9375, 1.0, 0.9375, 1.0, 0.9688, 1.0, 0.09375, 0.5, 0.125, 0.5, 0.125, 0.5, 0.09375, 0.5, 0.7812, 0.5, 0.8125, 0.5, 0.8125, 0.5, 0.7812, 0.5, 0.125, 1.0, 0.09375, 1.0, 0.09375, 1.0, 0.125, 1.0, 0.8125, 1.0, 0.7812, 1.0, 0.7812, 1.0, 0.8125, 1.0, 0.9062, 0.5, 0.9375, 0.5, 0.9375, 0.5, 0.9062, 0.5, 0.7812, 1.0, 0.7812, 0.5, 0.7812, 0.5, 0.7812, 1.0, 0.9375, 1.0, 0.9062, 1.0, 0.9062, 1.0, 0.9375, 1.0, 0.0625, 0.5, 0.09375, 0.5, 0.09375, 0.5, 0.0625, 0.5, 0.2188, 0.5, 0.2188, 1.0, 0.2188, 1.0, 0.2188, 0.5, 0.09375, 1.0, 0.0625, 1.0, 0.0625, 1.0, 0.09375, 1.0, 0.1875, 0.5, 0.2188, 0.5, 0.2188, 0.5, 0.1875, 0.5, 0.875, 0.5, 0.9062, 0.5, 0.9062, 0.5, 0.875, 0.5, 0.2188, 1.0, 0.1875, 1.0, 0.1875, 1.0, 0.2188, 1.0])
me_cylinder_002.materials.append(mat_material_009)
me_cylinder_002.update()
me_cube_010 = bpy.data.meshes.new('Cube.010')
me_cube_010.from_pydata([(-1.0, -1.02, -1.0), (-1.0, -1.002, -0.9728), (-1.0, 0.3258, -1.0), (-1.0, 0.3258, -0.9728), (1.0, -1.02, -1.0), (1.0, -1.002, -0.9728), (1.0, 0.3258, -1.0), (1.0, 0.3258, -0.9728)], [], [(0, 1, 3, 2), (2, 3, 7, 6), (6, 7, 5, 4), (4, 5, 1, 0), (2, 6, 4, 0), (7, 3, 1, 5)])
_uv = me_cube_010.uv_layers.new(name='UVMap')
_uv.uv.foreach_set('vector', [0.375, 0.0, 0.625, 0.0, 0.625, 0.25, 0.375, 0.25, 0.375, 0.25, 0.625, 0.25, 0.625, 0.5, 0.375, 0.5, 0.375, 0.5, 0.625, 0.5, 0.625, 0.75, 0.375, 0.75, 0.375, 0.75, 0.625, 0.75, 0.625, 1.0, 0.375, 1.0, 0.125, 0.5, 0.375, 0.5, 0.375, 0.75, 0.125, 0.75, 0.625, 0.5, 0.875, 0.5, 0.875, 0.75, 0.625, 0.75])
me_cube_010.materials.append(mat_material_013)
me_cube_010.update()
me_cube_011 = bpy.data.meshes.new('Cube.011')
me_cube_011.from_pydata([(-1.0, -1.0, -1.0), (-1.0, -1.0, -0.8775), (-1.0, 0.3258, -1.0), (-1.0, 0.3258, -0.8775), (1.0, -1.0, -1.0), (1.0, -1.0, -0.8775), (1.0, 0.3258, -1.0), (1.0, 0.3258, -0.8775), (-1.0, -1.0, -0.9825), (-0.9951, -1.003, -0.9667), (-0.9997, -0.9896, -0.9444), (-1.0, -1.0, -0.93), (-1.002, -1.004, -0.9083), (-1.0, -1.0, -0.895), (-1.0, 0.3258, -0.895), (-1.002, 0.3218, -0.9083), (-1.0, 0.3258, -0.93), (-0.9997, 0.3362, -0.9444), (-0.9951, 0.3232, -0.9667), (-1.0, 0.3258, -0.9825), (1.0, 0.3258, -0.895), (0.9979, 0.3218, -0.9083), (1.0, 0.3258, -0.93), (1.0, 0.3362, -0.9444), (1.005, 0.3232, -0.9667), (1.0, 0.3258, -0.9825), (1.0, -1.0, -0.895), (0.9979, -1.004, -0.9083), (1.0, -1.0, -0.93), (1.0, -0.9896, -0.9444), (1.005, -1.003, -0.9667), (1.0, -1.0, -0.9825)], [], [(13, 1, 3, 14), (14, 3, 7, 20), (20, 7, 5, 26), (26, 5, 1, 13), (2, 6, 4, 0), (7, 3, 1, 5), (4, 31, 8, 0), (31, 30, 9, 8), (30, 29, 10, 9), (29, 28, 11, 10), (28, 27, 12, 11), (27, 26, 13, 12), (6, 25, 31, 4), (25, 24, 30, 31), (24, 23, 29, 30), (23, 22, 28, 29), (22, 21, 27, 28), (21, 20, 26, 27), (2, 19, 25, 6), (19, 18, 24, 25), (18, 17, 23, 24), (17, 16, 22, 23), (16, 15, 21, 22), (15, 14, 20, 21), (0, 8, 19, 2), (8, 9, 18, 19), (9, 10, 17, 18), (10, 11, 16, 17), (11, 12, 15, 16), (12, 13, 14, 15)])
_uv = me_cube_011.uv_layers.new(name='UVMap')
_uv.uv.foreach_set('vector', [0.5893, 0.0, 0.625, 0.0, 0.625, 0.25, 0.5893, 0.25, 0.5893, 0.25, 0.625, 0.25, 0.625, 0.5, 0.5893, 0.5, 0.5893, 0.5, 0.625, 0.5, 0.625, 0.75, 0.5893, 0.75, 0.5893, 0.75, 0.625, 0.75, 0.625, 1.0, 0.5893, 1.0, 0.125, 0.5, 0.375, 0.5, 0.375, 0.75, 0.125, 0.75, 0.625, 0.5, 0.875, 0.5, 0.875, 0.75, 0.625, 0.75, 0.375, 0.75, 0.4107, 0.75, 0.4107, 1.0, 0.375, 1.0, 0.4107, 0.75, 0.4464, 0.75, 0.4464, 1.0, 0.4107, 1.0, 0.4464, 0.75, 0.4821, 0.75, 0.4821, 1.0, 0.4464, 1.0, 0.4821, 0.75, 0.5179, 0.75, 0.5179, 1.0, 0.4821, 1.0, 0.5179, 0.75, 0.5536, 0.75, 0.5536, 1.0, 0.5179, 1.0, 0.5536, 0.75, 0.5893, 0.75, 0.5893, 1.0, 0.5536, 1.0, 0.375, 0.5, 0.4107, 0.5, 0.4107, 0.75, 0.375, 0.75, 0.4107, 0.5, 0.4464, 0.5, 0.4464, 0.75, 0.4107, 0.75, 0.4464, 0.5, 0.4821, 0.5, 0.4821, 0.75, 0.4464, 0.75, 0.4821, 0.5, 0.5179, 0.5, 0.5179, 0.75, 0.4821, 0.75, 0.5179, 0.5, 0.5536, 0.5, 0.5536, 0.75, 0.5179, 0.75, 0.5536, 0.5, 0.5893, 0.5, 0.5893, 0.75, 0.5536, 0.75, 0.375, 0.25, 0.4107, 0.25, 0.4107, 0.5, 0.375, 0.5, 0.4107, 0.25, 0.4464, 0.25, 0.4464, 0.5, 0.4107, 0.5, 0.4464, 0.25, 0.4821, 0.25, 0.4821, 0.5, 0.4464, 0.5, 0.4821, 0.25, 0.5179, 0.25, 0.5179, 0.5, 0.4821, 0.5, 0.5179, 0.25, 0.5536, 0.25, 0.5536, 0.5, 0.5179, 0.5, 0.5536, 0.25, 0.5893, 0.25, 0.5893, 0.5, 0.5536, 0.5, 0.375, 0.0, 0.4107, 0.0, 0.4107, 0.25, 0.375, 0.25, 0.4107, 0.0, 0.4464, 0.0, 0.4464, 0.25, 0.4107, 0.25, 0.4464, 0.0, 0.4821, 0.0, 0.4821, 0.25, 0.4464, 0.25, 0.4821, 0.0, 0.5179, 0.0, 0.5179, 0.25, 0.4821, 0.25, 0.5179, 0.0, 0.5536, 0.0, 0.5536, 0.25, 0.5179, 0.25, 0.5536, 0.0, 0.5893, 0.0, 0.5893, 0.25, 0.5536, 0.25])
me_cube_011.materials.append(mat_material_004)
me_cube_011.update()
me_cube_012 = bpy.data.meshes.new('Cube.012')
me_cube_012.from_pydata([(-1.0, -1.002, -1.0), (-1.0, -1.02, -0.9728), (-1.0, 0.3258, -1.0), (-1.0, 0.3258, -0.9728), (1.0, -1.002, -1.0), (1.0, -1.02, -0.9728), (1.0, 0.3258, -1.0), (1.0, 0.3258, -0.9728)], [], [(0, 1, 3, 2), (2, 3, 7, 6), (6, 7, 5, 4), (4, 5, 1, 0), (2, 6, 4, 0), (7, 3, 1, 5)])
_uv = me_cube_012.uv_layers.new(name='UVMap')
_uv.uv.foreach_set('vector', [0.375, 0.0, 0.625, 0.0, 0.625, 0.25, 0.375, 0.25, 0.375, 0.25, 0.625, 0.25, 0.625, 0.5, 0.375, 0.5, 0.375, 0.5, 0.625, 0.5, 0.625, 0.75, 0.375, 0.75, 0.375, 0.75, 0.625, 0.75, 0.625, 1.0, 0.375, 1.0, 0.125, 0.5, 0.375, 0.5, 0.375, 0.75, 0.125, 0.75, 0.625, 0.5, 0.875, 0.5, 0.875, 0.75, 0.625, 0.75])
me_cube_012.materials.append(mat_material_011)
me_cube_012.update()
me_cylinder_003 = bpy.data.meshes.new('Cylinder.003')
me_cylinder_003.from_pydata([(-6.685e-07, 1.0, -9.854), (7.522e-07, 1.0, 10.96), (0.1951, 0.9808, -9.854), (0.1951, 0.9808, 10.96), (0.3827, 0.9239, -9.854), (0.3827, 0.9239, 10.96), (0.5556, 0.8315, -9.854), (0.5556, 0.8315, 10.96), (0.7071, 0.7071, -9.854), (0.7071, 0.7071, 10.96), (0.8315, 0.5556, -9.854), (0.8315, 0.5556, 10.96), (0.9239, 0.3827, -9.854), (0.9239, 0.3827, 10.96), (0.9808, 0.1951, -9.854), (0.9808, 0.1951, 10.96), (-0.9808, 0.1951, -9.854), (-0.9808, 0.1951, 10.96), (-0.9239, 0.3827, -9.854), (-0.9239, 0.3827, 10.96), (-0.8315, 0.5556, -9.854), (-0.8315, 0.5556, 10.96), (-0.7071, 0.7071, -9.854), (-0.7071, 0.7071, 10.96), (-0.5556, 0.8315, -9.854), (-0.5556, 0.8315, 10.96), (-0.3827, 0.9239, -9.854), (-0.3827, 0.9239, 10.96), (-0.1951, 0.9808, -9.854), (-0.1951, 0.9808, 10.96), (-6.703e-07, 0.8151, -9.854), (0.1951, 0.7958, -9.854), (0.1951, 0.7958, 10.96), (7.504e-07, 0.8151, 10.96), (0.3827, 0.7389, -9.854), (0.3827, 0.7389, 10.96), (0.5556, 0.6465, -9.854), (0.5556, 0.6465, 10.96), (0.7071, 0.5222, -9.854), (0.7071, 0.5222, 10.96), (0.8315, 0.3706, -9.854), (0.8315, 0.3706, 10.96), (0.8699, 0.1977, -9.854), (0.8699, 0.1977, 10.96), (0.9808, 0.01015, -9.854), (0.9808, 0.01015, 10.96), (-0.9808, 0.01015, 10.96), (-0.9808, 0.01015, -9.854), (-0.8586, 0.1977, -9.854), (-0.8586, 0.1977, 10.96), (-0.8315, 0.3706, -9.854), (-0.8315, 0.3706, 10.96), (-0.7071, 0.5222, -9.854), (-0.7071, 0.5222, 10.96), (-0.5556, 0.6465, -9.854), (-0.5556, 0.6465, 10.96), (-0.3827, 0.7389, -9.854), (-0.3827, 0.7389, 10.96), (-0.1951, 0.7958, -9.854), (-0.1951, 0.7958, 10.96)], [], [(0, 2, 3, 1), (2, 4, 5, 3), (4, 6, 7, 5), (6, 8, 9, 7), (8, 10, 11, 9), (10, 12, 13, 11), (12, 14, 15, 13), (16, 18, 19, 17), (18, 20, 21, 19), (20, 22, 23, 21), (22, 24, 25, 23), (24, 26, 27, 25), (26, 28, 29, 27), (28, 0, 1, 29), (30, 33, 32, 31), (31, 32, 35, 34), (34, 35, 37, 36), (36, 37, 39, 38), (38, 39, 41, 40), (40, 41, 43, 42), (42, 43, 45, 44), (47, 46, 49, 48), (48, 49, 51, 50), (50, 51, 53, 52), (52, 53, 55, 54), (54, 55, 57, 56), (56, 57, 59, 58), (58, 59, 33, 30), (7, 9, 39, 37), (28, 26, 56, 58), (27, 29, 59, 57), (20, 18, 48, 50), (10, 8, 38, 40), (2, 0, 30, 31), (19, 21, 51, 49), (9, 11, 41, 39), (0, 28, 58, 30), (1, 3, 32, 33), (29, 1, 33, 59), (22, 20, 50, 52), (12, 10, 40, 42), (21, 23, 53, 51), (11, 13, 43, 41), (4, 2, 31, 34), (3, 5, 35, 32), (24, 22, 52, 54), (14, 12, 42, 44), (23, 25, 55, 53), (13, 15, 45, 43), (6, 4, 34, 36), (15, 14, 44, 45), (5, 7, 37, 35), (26, 24, 54, 56), (16, 17, 46, 47), (25, 27, 57, 55), (18, 16, 47, 48), (8, 6, 36, 38), (17, 19, 49, 46)])
me_cylinder_003.polygons.foreach_set('use_smooth', [True] * 58)
_uv = me_cylinder_003.uv_layers.new(name='UVMap')
_uv.uv.foreach_set('vector', [1.0, 0.5, 0.9688, 0.5, 0.9688, 1.0, 1.0, 1.0, 0.9688, 0.5, 0.9375, 0.5, 0.9375, 1.0, 0.9688, 1.0, 0.9375, 0.5, 0.9062, 0.5, 0.9062, 1.0, 0.9375, 1.0, 0.9062, 0.5, 0.875, 0.5, 0.875, 1.0, 0.9062, 1.0, 0.875, 0.5, 0.8438, 0.5, 0.8438, 1.0, 0.875, 1.0, 0.8438, 0.5, 0.8125, 0.5, 0.8125, 1.0, 0.8438, 1.0, 0.8125, 0.5, 0.7812, 0.5, 0.7812, 1.0, 0.8125, 1.0, 0.2188, 0.5, 0.1875, 0.5, 0.1875, 1.0, 0.2188, 1.0, 0.1875, 0.5, 0.1562, 0.5, 0.1562, 1.0, 0.1875, 1.0, 0.1562, 0.5, 0.125, 0.5, 0.125, 1.0, 0.1562, 1.0, 0.125, 0.5, 0.09375, 0.5, 0.09375, 1.0, 0.125, 1.0, 0.09375, 0.5, 0.0625, 0.5, 0.0625, 1.0, 0.09375, 1.0, 0.0625, 0.5, 0.03125, 0.5, 0.03125, 1.0, 0.0625, 1.0, 0.03125, 0.5, 0.0, 0.5, 0.0, 1.0, 0.03125, 1.0, 1.0, 0.5, 1.0, 1.0, 0.9688, 1.0, 0.9688, 0.5, 0.9688, 0.5, 0.9688, 1.0, 0.9375, 1.0, 0.9375, 0.5, 0.9375, 0.5, 0.9375, 1.0, 0.9062, 1.0, 0.9062, 0.5, 0.9062, 0.5, 0.9062, 1.0, 0.875, 1.0, 0.875, 0.5, 0.875, 0.5, 0.875, 1.0, 0.8438, 1.0, 0.8438, 0.5, 0.8438, 0.5, 0.8438, 1.0, 0.8125, 1.0, 0.8125, 0.5, 0.8125, 0.5, 0.8125, 1.0, 0.7812, 1.0, 0.7812, 0.5, 0.2188, 0.5, 0.2188, 1.0, 0.1875, 1.0, 0.1875, 0.5, 0.1875, 0.5, 0.1875, 1.0, 0.1562, 1.0, 0.1562, 0.5, 0.1562, 0.5, 0.1562, 1.0, 0.125, 1.0, 0.125, 0.5, 0.125, 0.5, 0.125, 1.0, 0.09375, 1.0, 0.09375, 0.5, 0.09375, 0.5, 0.09375, 1.0, 0.0625, 1.0, 0.0625, 0.5, 0.0625, 0.5, 0.0625, 1.0, 0.03125, 1.0, 0.03125, 0.5, 0.03125, 0.5, 0.03125, 1.0, 0.0, 1.0, 0.0, 0.5, 0.9062, 1.0, 0.875, 1.0, 0.875, 1.0, 0.9062, 1.0, 0.03125, 0.5, 0.0625, 0.5, 0.0625, 0.5, 0.03125, 0.5, 0.0625, 1.0, 0.03125, 1.0, 0.03125, 1.0, 0.0625, 1.0, 0.1562, 0.5, 0.1875, 0.5, 0.1875, 0.5, 0.1562, 0.5, 0.8438, 0.5, 0.875, 0.5, 0.875, 0.5, 0.8438, 0.5, 0.9688, 0.5, 1.0, 0.5, 1.0, 0.5, 0.9688, 0.5, 0.1875, 1.0, 0.1562, 1.0, 0.1562, 1.0, 0.1875, 1.0, 0.875, 1.0, 0.8438, 1.0, 0.8438, 1.0, 0.875, 1.0, 0.0, 0.5, 0.03125, 0.5, 0.03125, 0.5, 0.0, 0.5, 1.0, 1.0, 0.9688, 1.0, 0.9688, 1.0, 1.0, 1.0, 0.03125, 1.0, 0.0, 1.0, 0.0, 1.0, 0.03125, 1.0, 0.125, 0.5, 0.1562, 0.5, 0.1562, 0.5, 0.125, 0.5, 0.8125, 0.5, 0.8438, 0.5, 0.8438, 0.5, 0.8125, 0.5, 0.1562, 1.0, 0.125, 1.0, 0.125, 1.0, 0.1562, 1.0, 0.8438, 1.0, 0.8125, 1.0, 0.8125, 1.0, 0.8438, 1.0, 0.9375, 0.5, 0.9688, 0.5, 0.9688, 0.5, 0.9375, 0.5, 0.9688, 1.0, 0.9375, 1.0, 0.9375, 1.0, 0.9688, 1.0, 0.09375, 0.5, 0.125, 0.5, 0.125, 0.5, 0.09375, 0.5, 0.7812, 0.5, 0.8125, 0.5, 0.8125, 0.5, 0.7812, 0.5, 0.125, 1.0, 0.09375, 1.0, 0.09375, 1.0, 0.125, 1.0, 0.8125, 1.0, 0.7812, 1.0, 0.7812, 1.0, 0.8125, 1.0, 0.9062, 0.5, 0.9375, 0.5, 0.9375, 0.5, 0.9062, 0.5, 0.7812, 1.0, 0.7812, 0.5, 0.7812, 0.5, 0.7812, 1.0, 0.9375, 1.0, 0.9062, 1.0, 0.9062, 1.0, 0.9375, 1.0, 0.0625, 0.5, 0.09375, 0.5, 0.09375, 0.5, 0.0625, 0.5, 0.2188, 0.5, 0.2188, 1.0, 0.2188, 1.0, 0.2188, 0.5, 0.09375, 1.0, 0.0625, 1.0, 0.0625, 1.0, 0.09375, 1.0, 0.1875, 0.5, 0.2188, 0.5, 0.2188, 0.5, 0.1875, 0.5, 0.875, 0.5, 0.9062, 0.5, 0.9062, 0.5, 0.875, 0.5, 0.2188, 1.0, 0.1875, 1.0, 0.1875, 1.0, 0.2188, 1.0])
me_cylinder_003.materials.append(mat_material_012)
me_cylinder_003.update()

# ---- objects
ob_cube_003 = bpy.data.objects.new('Cube.003', me_cube_004)
ob_cube_004 = bpy.data.objects.new('Cube.004', me_cube_005)
ob_cube_005 = bpy.data.objects.new('Cube.005', me_cube_006)
ob_cylinder_001 = bpy.data.objects.new('Cylinder.001', me_cylinder_001)
ob_cube_006 = bpy.data.objects.new('Cube.006', me_cube_007)
ob_cube_007 = bpy.data.objects.new('Cube.007', me_cube_008)
ob_cube_008 = bpy.data.objects.new('Cube.008', me_cube_009)
ob_cylinder_002 = bpy.data.objects.new('Cylinder.002', me_cylinder_002)
ob_cube_001 = bpy.data.objects.new('Cube.001', me_cube_010)
ob_cube_002 = bpy.data.objects.new('Cube.002', me_cube_011)
ob_cube_009 = bpy.data.objects.new('Cube.009', me_cube_012)
ob_cylinder_003 = bpy.data.objects.new('Cylinder.003', me_cylinder_003)

# ---- transforms, parenting, visibility, modifiers, constraints
ob_cube_003.parent = ob_cube_004
ob_cube_003.matrix_parent_inverse = Matrix(((0.951, -0.3092, 0.0, -0.0424), (0.3092, 0.951, -0.0, -0.05254), (0.0, -0.0, 1.0, -1.229), (-0.0, 0.0, -0.0, 1.0)))
ob_cube_003.location = (0.05657, 0.03685, 1.167)
ob_cube_003.rotation_euler = (0.0, -0.0, -0.3144)
ob_cube_003.scale = (1.0, 1.0, 0.9702)
ob_cube_004.location = (0.0, 0.0, 0.0917)
ob_cube_004.rotation_euler = (0.0, -0.0, -0.3144)
ob_cube_004.scale = (0.1744, 0.1492, 0.2449)
ob_cube_005.parent = ob_cube_004
ob_cube_005.matrix_parent_inverse = Matrix(((0.951, -0.3092, 0.0, -0.0424), (0.3092, 0.951, -0.0, -0.05254), (0.0, -0.0, 1.0, -1.229), (-0.0, 0.0, -0.0, 1.0)))
ob_cube_005.location = (0.05657, 0.03685, 1.36)
ob_cube_005.rotation_euler = (0.0, -0.0, -0.3144)
ob_cylinder_001.parent = ob_cube_004
ob_cylinder_001.matrix_parent_inverse = Matrix(((0.951, -0.3092, 0.0, -0.0424), (0.3092, 0.951, -0.0, -0.05254), (0.0, -0.0, 1.0, -1.229), (-0.0, 0.0, -0.0, 1.0)))
ob_cylinder_001.location = (0.09847, 0.3461, 0.2931)
ob_cylinder_001.rotation_euler = (0.3144, 1.571, 0.0)
ob_cylinder_001.scale = (0.09639, 0.09639, 0.09639)
_m = ob_cylinder_001.modifiers.new('Smooth by Angle', 'NODES')
_m.node_group = ng_smooth_by_angle
_m.use_pin_to_last = True
_m.show_group_selector = False
ob_cube_006.parent = ob_cube_007
ob_cube_006.matrix_parent_inverse = Matrix(((0.951, -0.3092, 0.0, -0.0424), (0.3092, 0.951, -0.0, -0.05254), (0.0, -0.0, 1.0, -1.229), (-0.0, 0.0, -0.0, 1.0)))
ob_cube_006.location = (0.05657, 0.03685, 1.167)
ob_cube_006.rotation_euler = (0.0, -0.0, -0.3144)
ob_cube_006.scale = (1.0, 1.0, 0.9702)
ob_cube_007.location = (0.0, 0.0, 0.04621)
ob_cube_007.rotation_euler = (0.0, -0.0, 0.3139)
ob_cube_007.scale = (0.1744, 0.1492, 0.2449)
ob_cube_008.parent = ob_cube_007
ob_cube_008.matrix_parent_inverse = Matrix(((0.951, -0.3092, 0.0, -0.0424), (0.3092, 0.951, -0.0, -0.05254), (0.0, -0.0, 1.0, -1.229), (-0.0, 0.0, -0.0, 1.0)))
ob_cube_008.location = (0.05657, 0.03685, 1.36)
ob_cube_008.rotation_euler = (0.0, -0.0, -0.3144)
ob_cylinder_002.parent = ob_cube_007
ob_cylinder_002.matrix_parent_inverse = Matrix(((0.951, -0.3092, 0.0, -0.0424), (0.3092, 0.951, -0.0, -0.05254), (0.0, -0.0, 1.0, -1.229), (-0.0, 0.0, -0.0, 1.0)))
ob_cylinder_002.location = (0.09847, 0.3461, 0.2931)
ob_cylinder_002.rotation_euler = (0.3144, 1.571, 0.0)
ob_cylinder_002.scale = (0.09639, 0.09639, 0.09639)
_m = ob_cylinder_002.modifiers.new('Smooth by Angle', 'NODES')
_m.node_group = ng_smooth_by_angle
_m.use_pin_to_last = True
_m.show_group_selector = False
ob_cube_001.parent = ob_cube_002
ob_cube_001.matrix_parent_inverse = Matrix(((0.951, -0.3092, 0.0, -0.0424), (0.3092, 0.951, -0.0, -0.05254), (0.0, -0.0, 1.0, -1.229), (-0.0, 0.0, -0.0, 1.0)))
ob_cube_001.location = (0.05657, 0.03685, 1.167)
ob_cube_001.rotation_euler = (0.0, -0.0, -0.3144)
ob_cube_001.scale = (1.0, 1.0, 0.9702)
ob_cube_002.location = (0.0, 0.0, 0.0)
ob_cube_002.rotation_euler = (0.0, -0.0, -0.04511)
ob_cube_002.scale = (0.1744, 0.1492, 0.2449)
ob_cube_009.parent = ob_cube_002
ob_cube_009.matrix_parent_inverse = Matrix(((0.951, -0.3092, 0.0, -0.0424), (0.3092, 0.951, -0.0, -0.05254), (0.0, -0.0, 1.0, -1.229), (-0.0, 0.0, -0.0, 1.0)))
ob_cube_009.location = (0.05657, 0.03685, 1.36)
ob_cube_009.rotation_euler = (0.0, -0.0, -0.3144)
ob_cylinder_003.parent = ob_cube_002
ob_cylinder_003.matrix_parent_inverse = Matrix(((0.951, -0.3092, 0.0, -0.0424), (0.3092, 0.951, -0.0, -0.05254), (0.0, -0.0, 1.0, -1.229), (-0.0, 0.0, -0.0, 1.0)))
ob_cylinder_003.location = (0.09847, 0.3461, 0.2931)
ob_cylinder_003.rotation_euler = (0.3144, 1.571, 0.0)
ob_cylinder_003.scale = (0.09639, 0.09639, 0.09639)
_m = ob_cylinder_003.modifiers.new('Smooth by Angle', 'NODES')
_m.node_group = ng_smooth_by_angle
_m.use_pin_to_last = True
_m.show_group_selector = False

# ---- collection membership
col_collection_2.objects.link(ob_cube_003)
col_collection_2.objects.link(ob_cube_004)
col_collection_2.objects.link(ob_cube_005)
col_collection_2.objects.link(ob_cylinder_001)
col_collection_2.objects.link(ob_cube_006)
col_collection_2.objects.link(ob_cube_007)
col_collection_2.objects.link(ob_cube_008)
col_collection_2.objects.link(ob_cylinder_002)
col_collection_2.objects.link(ob_cube_001)
col_collection_2.objects.link(ob_cube_002)
col_collection_2.objects.link(ob_cube_009)
col_collection_2.objects.link(ob_cylinder_003)

# ---- scene / render settings (as saved in the file)
scene.frame_start = 1; scene.frame_end = 250; scene.frame_set(1)
scene.render.engine = 'BLENDER_EEVEE_NEXT'
scene.render.bake_bias = 0.0
scene.render.bake_samples = 0
scene.cycles.sampling_pattern = 'TABULATED_SOBOL'
scene.eevee.use_volume_custom_range = False
bpy.context.view_layer.update()

# ---- added for rendering (the .blend has no active camera and no usable light): camera, sun
cam_auto = bpy.data.cameras.new('AutoCamera')
cam_auto.lens = 50.0
cam_auto.sensor_width = 36.0
cam_auto.clip_end = 1000.0
ob_auto_camera = bpy.data.objects.new('AutoCamera', cam_auto)
scene.collection.objects.link(ob_auto_camera)
ob_auto_camera.location = (0.504038, -0.648465, 0.219721)
ob_auto_camera.rotation_euler = (1.09748, -7.21219e-08, 0.694738)
scene.camera = ob_auto_camera
light_auto_sun = bpy.data.lights.new('AutoSun', 'SUN')
light_auto_sun.energy = 3.0
light_auto_sun.angle = 0.0523599
ob_auto_sun = bpy.data.objects.new('AutoSun', light_auto_sun)
scene.collection.objects.link(ob_auto_sun)
ob_auto_sun.rotation_euler = (0.872665, 0.174533, 0.523599)
bpy.context.view_layer.update()
